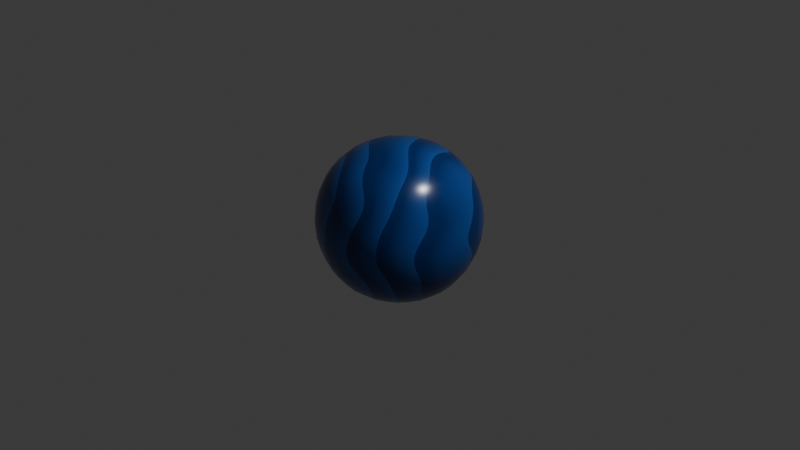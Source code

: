 # Source: Gradient_waves.blend  (saved by Blender 4.5.91; exported with 4.5.12 LTS)
import bpy
from mathutils import Matrix  # noqa: F401  (used for matrix-valued properties, if any)

bpy.ops.wm.read_factory_settings(use_empty=True)
scene = bpy.context.scene
scene.name = 'Scene'

# ---- collections
col_collection = bpy.data.collections.new('Collection'); scene.collection.children.link(col_collection)

# ---- materials (node trees are filled in below, after node groups)
mat_roughness = bpy.data.materials.new('roughness')

# ---- material node trees
mat_roughness.use_nodes = True; mat_roughness.node_tree.nodes.clear()
_N = mat_roughness.node_tree.nodes; _L = mat_roughness.node_tree.links
n0 = _N.new('ShaderNodeBsdfPrincipled'); n0.name = 'Principled BSDF'; n0.location = (-595, 77)
n0.inputs[2].default_value = 0.2462
n1 = _N.new('ShaderNodeOutputMaterial'); n1.name = 'Material Output'; n1.location = (114, 164)
n2 = _N.new('ShaderNodeValToRGB'); n2.name = 'Color Ramp'; n2.location = (-859, 55)
n2.width = 231
while len(n2.color_ramp.elements) > 1: n2.color_ramp.elements.remove(n2.color_ramp.elements[-1])
n2.color_ramp.elements[0].position = 0.2742; n2.color_ramp.elements[0].color = (0.0, 0.02843, 0.159, 1.0)
_e = n2.color_ramp.elements.new(0.9892); _e.color = (0.01161, 0.08866, 0.3763, 1.0)
n3 = _N.new('ShaderNodeTexWave'); n3.name = 'Wave Texture'; n3.location = (-1099, 43)
n3.wave_type = 'RINGS'
n3.rings_direction = 'Z'
n3.wave_profile = 'SAW'
n3.inputs[1].default_value = 2.0
n3.inputs[2].default_value = -3.7
n3.inputs[3].default_value = 0.0
n3.inputs[4].default_value = 1.7
n3.inputs[5].default_value = 0.3571
n3.inputs[6].default_value = 7.0
_L.new(n0.outputs[0], n1.inputs[0])
_L.new(n2.outputs[0], n0.inputs[0])
_L.new(n3.outputs[0], n2.inputs[0])
n1.is_active_output = True

# ---- world
world_world = bpy.data.worlds.new('World'); scene.world = world_world
world_world.use_nodes = True; world_world.node_tree.nodes.clear()
_N = world_world.node_tree.nodes; _L = world_world.node_tree.links
n0 = _N.new('ShaderNodeOutputWorld'); n0.name = 'World Output'; n0.location = (200, 100)
n1 = _N.new('ShaderNodeBackground'); n1.name = 'Background'; n1.location = (-200, 100)
n1.inputs[0].default_value = (0.05088, 0.05088, 0.05088, 1.0)
_L.new(n1.outputs[0], n0.inputs[0])
n0.is_active_output = True
world_world.color = (0.05088, 0.05088, 0.05088)
world_world.sun_shadow_jitter_overblur = 0.0

# ---- cameras
cam_camera = bpy.data.cameras.new('Camera')
cam_camera.clip_end = 100.0
cam_camera.ortho_scale = 7.314

# ---- lights
light_light = bpy.data.lights.new('Light', 'POINT')
light_light.energy = 1000.0
light_light.shadow_soft_size = 0.1

# ---- meshes
me_cube_001 = bpy.data.meshes.new('Cube.001')
me_cube_001.from_pydata([(-1.0, -1.0, -1.0), (-1.0, -1.0, 1.0), (-1.0, 1.0, -1.0), (-1.0, 1.0, 1.0), (1.0, -1.0, -1.0), (1.0, -1.0, 1.0), (1.0, 1.0, -1.0), (1.0, 1.0, 1.0)], [], [(0, 1, 3, 2), (2, 3, 7, 6), (6, 7, 5, 4), (4, 5, 1, 0), (2, 6, 4, 0), (7, 3, 1, 5)])
me_cube_001.polygons.foreach_set('use_smooth', [True] * 6)
_uv = me_cube_001.uv_layers.new(name='UVMap')
_uv.uv.foreach_set('vector', [0.375, 0.0, 0.625, 0.0, 0.625, 0.25, 0.375, 0.25, 0.375, 0.25, 0.625, 0.25, 0.625, 0.5, 0.375, 0.5, 0.375, 0.5, 0.625, 0.5, 0.625, 0.75, 0.375, 0.75, 0.375, 0.75, 0.625, 0.75, 0.625, 1.0, 0.375, 1.0, 0.125, 0.5, 0.375, 0.5, 0.375, 0.75, 0.125, 0.75, 0.625, 0.5, 0.875, 0.5, 0.875, 0.75, 0.625, 0.75])
me_cube_001.materials.append(mat_roughness)
me_cube_001.update()

# ---- objects
ob_light = bpy.data.objects.new('Light', light_light)
ob_camera = bpy.data.objects.new('Camera', cam_camera)
ob_cube = bpy.data.objects.new('Cube', me_cube_001)

# ---- transforms, parenting, visibility, modifiers, constraints
ob_light.location = (4.076, 1.005, 5.904)
ob_light.rotation_euler = (0.6503, 0.05522, 1.866)
ob_light.lock_rotations_4d = False
ob_light.empty_display_type = 'ARROWS'
ob_light.color = (0.0, 0.0, 0.0, 0.0)
ob_light.lineart.crease_threshold = 0.0
ob_camera.location = (7.359, -6.926, 4.958)
ob_camera.rotation_euler = (1.109, 0.0, 0.8149)
ob_camera.lock_rotations_4d = False
ob_camera.empty_display_type = 'ARROWS'
ob_camera.color = (0.0, 0.0, 0.0, 0.0)
ob_camera.display_type = 'WIRE'
ob_camera.lineart.crease_threshold = 0.0
ob_cube.location = (0.0, 0.0, 0.0)
ob_cube.scale = (0.9956, 0.9956, 0.9956)
_m = ob_cube.modifiers.new('Subdivision', 'SUBSURF')
_m.levels = 6
_m.render_levels = 3

# ---- collection membership
col_collection.objects.link(ob_light)
col_collection.objects.link(ob_camera)
col_collection.objects.link(ob_cube)

# ---- scene / render settings (as saved in the file)
scene.camera = ob_camera
scene.frame_start = 1; scene.frame_end = 250; scene.frame_set(1)
scene.render.engine = 'CYCLES'
bpy.context.view_layer.update()
